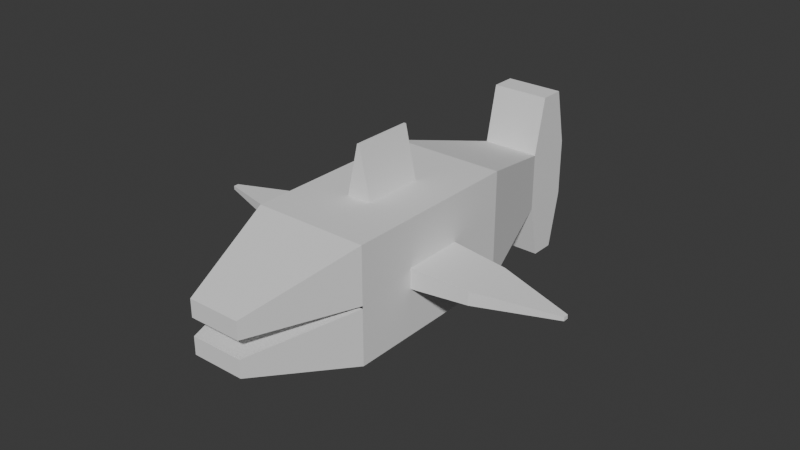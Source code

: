 # Source: fish.blend  (saved by Blender 4.3.34; exported with 4.5.12 LTS)
import bpy
from mathutils import Matrix  # noqa: F401  (used for matrix-valued properties, if any)

bpy.ops.wm.read_factory_settings(use_empty=True)
scene = bpy.context.scene
scene.name = 'Scene'

# ---- collections
col_collection = bpy.data.collections.new('Collection'); scene.collection.children.link(col_collection)

# ---- world
world_world = bpy.data.worlds.new('World'); scene.world = world_world
world_world.use_nodes = True; world_world.node_tree.nodes.clear()
_N = world_world.node_tree.nodes; _L = world_world.node_tree.links
n0 = _N.new('ShaderNodeOutputWorld'); n0.name = 'World Output'; n0.location = (300, 300)
n1 = _N.new('ShaderNodeBackground'); n1.name = 'Background'; n1.location = (10, 300)
n1.inputs[0].default_value = (0.05088, 0.05088, 0.05088, 1.0)
_L.new(n1.outputs[0], n0.inputs[0])
n0.is_active_output = True
world_world.color = (0.05088, 0.05088, 0.05088)
world_world.sun_shadow_jitter_overblur = 0.0

# ---- meshes
me_cube = bpy.data.meshes.new('Cube')
me_cube.from_pydata([(1.0, -1.0, -1.0), (1.0, -1.0, 1.0), (1.0, 2.217, -1.0), (1.0, 2.217, 1.0), (0.512, 4.067, -0.512), (0.512, 4.067, 0.512), (0.512, 4.932, -0.512), (0.512, 4.932, 0.512), (0.512, 4.283, -1.512), (0.512, 4.283, 1.512), (0.512, 4.716, -1.512), (0.512, 4.716, 1.512), (0.4558, -2.878, 0.4558), (0.4558, -2.878, -0.4558), (1.0, 2.217, 0.3333), (1.0, 2.217, -0.3333), (1.0, -1.0, 0.02268), (1.0, -1.0, -0.02268), (0.512, 4.067, 0.1707), (0.512, 4.067, -0.1707), (0.512, 4.932, 0.1707), (0.512, 4.932, -0.1707), (0.4558, -2.878, 0.1519), (0.4558, -2.878, -0.1519), (1.0, 0.07234, -1.0), (1.0, 1.145, -1.0), (1.0, 1.145, 1.0), (1.0, 0.07234, 1.0), (1.0, 1.145, -0.178), (1.0, 0.07234, -0.178), (1.0, 1.145, 0.178), (1.0, 0.07234, 0.178), (0.0, 2.217, -1.0), (0.0, 2.217, 1.0), (0.0, -1.0, -1.0), (0.0, -1.0, 1.0), (0.0, 4.067, -0.512), (0.0, 4.067, 0.512), (0.0, 4.932, -0.512), (0.0, 4.932, 0.512), (0.0, 4.283, -1.512), (0.0, 4.283, 1.512), (0.0, 4.716, -1.512), (0.0, 4.716, 1.512), (0.0, -2.878, -0.4558), (0.0, -2.878, 0.4558), (0.0, -2.878, -0.1519), (0.0, -2.878, 0.1519), (0.0, 4.932, -0.1707), (0.0, 4.932, 0.1707), (0.0, -1.0, -0.02268), (0.0, -1.0, 0.02268), (0.0, 1.145, 1.0), (0.0, 0.07234, 1.0), (0.0, 1.145, -1.0), (0.0, 0.07234, -1.0), (3.364, 0.6537, -0.03312), (3.364, 0.5633, -0.03312), (3.364, 0.6537, 0.03312), (3.364, 0.5633, 0.03312), (2.003, 0.1545, -0.1166), (2.003, 0.1545, 0.1166), (2.003, 1.063, 0.1166), (2.003, 1.063, -0.1166), (0.2169, 2.217, 1.0), (0.2169, -1.0, -1.0), (0.1111, 4.067, 0.512), (0.1111, 4.932, 0.512), (0.1111, 4.283, 1.512), (0.1111, 4.716, 1.512), (0.09888, -2.878, -0.4558), (0.1111, 4.932, -0.1707), (0.1111, 4.932, 0.1707), (0.2169, -1.0, -0.02268), (0.2169, -1.0, 0.02268), (0.2169, 1.145, 1.0), (0.2169, 0.07234, 1.0), (0.2169, 2.217, -1.0), (0.2169, -1.0, 1.0), (0.1111, 4.067, -0.512), (0.1111, 4.932, -0.512), (0.1111, 4.283, -1.512), (0.1111, 4.716, -1.512), (0.09888, -2.878, 0.4558), (0.09888, -2.878, -0.1519), (0.09888, -2.878, 0.1519), (0.2169, 1.145, -1.0), (0.2169, 0.07234, -1.0), (0.0, 1.145, 1.892), (0.0, 0.07234, 1.892), (0.0203, 1.145, 1.892), (0.0203, 0.07234, 1.892), (1.0, -0.03523, 1.0), (1.0, -0.8917, -0.03836), (1.0, -0.8917, 0.03836), (1.0, -0.03523, -1.0), (0.0, -0.03523, 1.0), (0.0, -0.03523, -1.0), (0.2169, -0.03523, 1.0), (0.2169, -0.03523, -1.0)], [], [(94, 92, 1, 16), (16, 1, 12, 22), (99, 95, 0, 65), (19, 4, 6, 21), (64, 3, 5, 66), (15, 2, 4, 19), (72, 67, 7, 20), (6, 4, 8, 10), (68, 9, 11, 69), (5, 7, 11, 9), (66, 5, 9, 68), (80, 6, 10, 82), (65, 0, 13, 70), (80, 71, 21, 6), (71, 72, 20, 21), (3, 14, 18, 5), (14, 15, 19, 18), (5, 18, 20, 7), (18, 19, 21, 20), (0, 17, 23, 13), (95, 93, 17, 0), (93, 94, 16, 17), (84, 23, 17, 73), (85, 74, 16, 22), (15, 14, 30, 28), (61, 60, 57, 59), (2, 15, 28, 25), (25, 28, 29, 24), (77, 2, 25, 86), (86, 25, 24, 87), (14, 3, 26, 30), (30, 26, 27, 31), (53, 76, 91, 89), (64, 33, 52, 75), (70, 84, 46, 44), (78, 35, 45, 83), (85, 83, 45, 47), (67, 39, 43, 69), (79, 36, 40, 81), (81, 40, 42, 82), (98, 96, 35, 78), (77, 32, 36, 79), (56, 58, 59, 57), (62, 61, 59, 58), (60, 63, 56, 57), (63, 62, 58, 56), (28, 30, 62, 63), (29, 28, 63, 60), (30, 31, 61, 62), (31, 29, 60, 61), (2, 77, 79, 4), (92, 98, 78, 1), (8, 81, 82, 10), (4, 79, 81, 8), (7, 67, 69, 11), (22, 12, 83, 85), (1, 78, 83, 12), (13, 23, 84, 70), (3, 64, 75, 26), (26, 75, 76, 27), (54, 86, 87, 55), (32, 77, 86, 54), (47, 51, 74, 85), (46, 84, 73, 50), (48, 49, 72, 71), (38, 48, 71, 80), (34, 65, 70, 44), (38, 80, 82, 42), (37, 66, 68, 41), (41, 68, 69, 43), (49, 39, 67, 72), (33, 64, 66, 37), (97, 99, 65, 34), (90, 88, 89, 91), (75, 52, 88, 90), (76, 75, 90, 91), (55, 87, 99, 97), (27, 76, 98, 92), (76, 53, 96, 98), (29, 31, 94, 93), (24, 29, 93, 95), (87, 24, 95, 99), (31, 27, 92, 94)])
_uv = me_cube.uv_layers.new(name='UVMap')
_uv.uv.foreach_set('vector', [0.5417, 0.7416, 0.625, 0.7416, 0.625, 0.75, 0.5417, 0.75, 0.5417, 0.75, 0.625, 0.75, 0.625, 0.75, 0.5417, 0.75, 0.2771, 0.7416, 0.375, 0.7416, 0.375, 0.75, 0.2771, 0.75, 0.4583, 0.5, 0.375, 0.5, 0.375, 0.5, 0.4583, 0.5, 0.7229, 0.5, 0.625, 0.5, 0.625, 0.5, 0.7229, 0.5, 0.4583, 0.5, 0.375, 0.5, 0.375, 0.5, 0.4583, 0.5, 0.5417, 0.4021, 0.625, 0.4021, 0.625, 0.5, 0.5417, 0.5, 0.375, 0.5, 0.375, 0.5, 0.375, 0.5, 0.375, 0.5, 0.7229, 0.5, 0.625, 0.5, 0.625, 0.5, 0.7229, 0.5, 0.625, 0.5, 0.625, 0.5, 0.625, 0.5, 0.625, 0.5, 0.7229, 0.5, 0.625, 0.5, 0.625, 0.5, 0.7229, 0.5, 0.375, 0.4021, 0.375, 0.5, 0.375, 0.5, 0.375, 0.4021, 0.2771, 0.75, 0.375, 0.75, 0.375, 0.75, 0.2771, 0.75, 0.375, 0.4021, 0.4583, 0.4021, 0.4583, 0.5, 0.375, 0.5, 0.4583, 0.4021, 0.5417, 0.4021, 0.5417, 0.5, 0.4583, 0.5, 0.625, 0.5, 0.5417, 0.5, 0.5417, 0.5, 0.625, 0.5, 0.5417, 0.5, 0.4583, 0.5, 0.4583, 0.5, 0.5417, 0.5, 0.625, 0.5, 0.5417, 0.5, 0.5417, 0.5, 0.625, 0.5, 0.5417, 0.5, 0.4583, 0.5, 0.4583, 0.5, 0.5417, 0.5, 0.375, 0.75, 0.4583, 0.75, 0.4583, 0.75, 0.375, 0.75, 0.375, 0.7416, 0.4583, 0.7416, 0.4583, 0.75, 0.375, 0.75, 0.4583, 0.7416, 0.5417, 0.7416, 0.5417, 0.75, 0.4583, 0.75, 0.4583, 0.8479, 0.4583, 0.75, 0.4583, 0.75, 0.4583, 0.4563, 0.5417, 0.8479, 0.5417, 0.4563, 0.5417, 0.75, 0.5417, 0.75, 0.4583, 0.5, 0.5417, 0.5, 0.5417, 0.5833, 0.4583, 0.5833, 0.5417, 0.6667, 0.4583, 0.6667, 0.4583, 0.6667, 0.5417, 0.6667, 0.375, 0.5, 0.4583, 0.5, 0.4583, 0.5833, 0.375, 0.5833, 0.375, 0.5833, 0.4583, 0.5833, 0.4583, 0.6667, 0.375, 0.6667, 0.2771, 0.5, 0.375, 0.5, 0.375, 0.5833, 0.2771, 0.5833, 0.2771, 0.5833, 0.375, 0.5833, 0.375, 0.6667, 0.2771, 0.6667, 0.5417, 0.5, 0.625, 0.5, 0.625, 0.5833, 0.5417, 0.5833, 0.5417, 0.5833, 0.625, 0.5833, 0.625, 0.6667, 0.5417, 0.6667, 0.75, 0.6667, 0.7229, 0.6667, 0.7229, 0.6667, 0.75, 0.6667, 0.7229, 0.5, 0.75, 0.5, 0.75, 0.5833, 0.7229, 0.5833, 0.375, 0.8479, 0.4583, 0.8479, 0.4583, 0.875, 0.375, 0.875, 0.7229, 0.75, 0.75, 0.75, 0.75, 0.75, 0.7229, 0.75, 0.5417, 0.8479, 0.625, 0.8479, 0.625, 0.875, 0.5417, 0.875, 0.625, 0.4021, 0.625, 0.375, 0.625, 0.375, 0.625, 0.4021, 0.2771, 0.5, 0.25, 0.5, 0.25, 0.5, 0.2771, 0.5, 0.2771, 0.5, 0.25, 0.5, 0.25, 0.5, 0.2771, 0.5, 0.7229, 0.7416, 0.75, 0.7416, 0.75, 0.75, 0.7229, 0.75, 0.2771, 0.5, 0.25, 0.5, 0.25, 0.5, 0.2771, 0.5, 0.4583, 0.5833, 0.5417, 0.5833, 0.5417, 0.6667, 0.4583, 0.6667, 0.5417, 0.5833, 0.5417, 0.6667, 0.5417, 0.6667, 0.5417, 0.5833, 0.4583, 0.6667, 0.4583, 0.5833, 0.4583, 0.5833, 0.4583, 0.6667, 0.4583, 0.5833, 0.5417, 0.5833, 0.5417, 0.5833, 0.4583, 0.5833, 0.4583, 0.5833, 0.5417, 0.5833, 0.5417, 0.5833, 0.4583, 0.5833, 0.4583, 0.6667, 0.4583, 0.5833, 0.4583, 0.5833, 0.4583, 0.6667, 0.5417, 0.5833, 0.5417, 0.6667, 0.5417, 0.6667, 0.5417, 0.5833, 0.5417, 0.6667, 0.4583, 0.6667, 0.4583, 0.6667, 0.5417, 0.6667, 0.375, 0.5, 0.2771, 0.5, 0.2771, 0.5, 0.375, 0.5, 0.625, 0.7416, 0.7229, 0.7416, 0.7229, 0.75, 0.625, 0.75, 0.375, 0.5, 0.2771, 0.5, 0.2771, 0.5, 0.375, 0.5, 0.375, 0.5, 0.2771, 0.5, 0.2771, 0.5, 0.375, 0.5, 0.625, 0.5, 0.625, 0.4021, 0.625, 0.4021, 0.625, 0.5, 0.5417, 0.75, 0.625, 0.75, 0.625, 0.8479, 0.5417, 0.8479, 0.625, 0.75, 0.7229, 0.75, 0.7229, 0.75, 0.625, 0.75, 0.375, 0.75, 0.4583, 0.75, 0.4583, 0.8479, 0.375, 0.8479, 0.625, 0.5, 0.7229, 0.5, 0.7229, 0.5833, 0.625, 0.5833, 0.625, 0.5833, 0.7229, 0.5833, 0.7229, 0.6667, 0.625, 0.6667, 0.25, 0.5833, 0.2771, 0.5833, 0.2771, 0.6667, 0.25, 0.6667, 0.25, 0.5, 0.2771, 0.5, 0.2771, 0.5833, 0.25, 0.5833, 0.5417, 0.875, 0.5417, 0.375, 0.5417, 0.4563, 0.5417, 0.8479, 0.4583, 0.875, 0.4583, 0.8479, 0.4583, 0.4563, 0.4583, 0.375, 0.4583, 0.375, 0.5417, 0.375, 0.5417, 0.4021, 0.4583, 0.4021, 0.375, 0.375, 0.4583, 0.375, 0.4583, 0.4021, 0.375, 0.4021, 0.25, 0.75, 0.2771, 0.75, 0.2771, 0.75, 0.25, 0.75, 0.375, 0.375, 0.375, 0.4021, 0.375, 0.4021, 0.375, 0.375, 0.75, 0.5, 0.7229, 0.5, 0.7229, 0.5, 0.75, 0.5, 0.75, 0.5, 0.7229, 0.5, 0.7229, 0.5, 0.75, 0.5, 0.5417, 0.375, 0.625, 0.375, 0.625, 0.4021, 0.5417, 0.4021, 0.75, 0.5, 0.7229, 0.5, 0.7229, 0.5, 0.75, 0.5, 0.25, 0.7416, 0.2771, 0.7416, 0.2771, 0.75, 0.25, 0.75, 0.7229, 0.5833, 0.75, 0.5833, 0.75, 0.6667, 0.7229, 0.6667, 0.7229, 0.5833, 0.75, 0.5833, 0.75, 0.5833, 0.7229, 0.5833, 0.7229, 0.6667, 0.7229, 0.5833, 0.7229, 0.5833, 0.7229, 0.6667, 0.25, 0.6667, 0.2771, 0.6667, 0.2771, 0.7416, 0.25, 0.7416, 0.625, 0.6667, 0.7229, 0.6667, 0.7229, 0.7416, 0.625, 0.7416, 0.7229, 0.6667, 0.75, 0.6667, 0.75, 0.7416, 0.7229, 0.7416, 0.4583, 0.6667, 0.5417, 0.6667, 0.5417, 0.7416, 0.4583, 0.7416, 0.375, 0.6667, 0.4583, 0.6667, 0.4583, 0.7416, 0.375, 0.7416, 0.2771, 0.6667, 0.375, 0.6667, 0.375, 0.7416, 0.2771, 0.7416, 0.5417, 0.6667, 0.625, 0.6667, 0.625, 0.7416, 0.5417, 0.7416])
me_cube.update()
arm_armature = bpy.data.armatures.new('Armature')  # bones are not reproduced

# ---- objects
ob_cube = bpy.data.objects.new('Cube', me_cube)
ob_armature = bpy.data.objects.new('Armature', arm_armature)

# ---- transforms, parenting, visibility, modifiers, constraints
ob_cube.parent = ob_armature
ob_cube.location = (0.0, 0.0, 0.0)
_vg = ob_cube.vertex_groups.new(name='JawUp')
_vg.add([1, 12, 16, 22, 35, 45, 47, 51, 74, 78, 83, 85], 1.0, 'REPLACE')
_vg = ob_cube.vertex_groups.new(name='JawDown')
_vg.add([0, 13, 17, 23, 34, 44, 46, 50, 65, 70, 73, 84], 1.0, 'REPLACE')
_m = ob_cube.modifiers.new('Mirror', 'MIRROR')
_m.use_clip = True
_m = ob_cube.modifiers.new('Armature', 'ARMATURE')
_m.object = ob_armature
ob_armature.location = (0.0, 0.0, 0.0)

# ---- collection membership
col_collection.objects.link(ob_cube)
col_collection.objects.link(ob_armature)

# ---- scene / render settings (as saved in the file)
scene.frame_start = 1; scene.frame_end = 250; scene.frame_set(1)
scene.render.engine = 'BLENDER_EEVEE_NEXT'
bpy.context.view_layer.update()

# ---- added for rendering (the .blend has no active camera and no usable light): camera, sun
cam_auto = bpy.data.cameras.new('AutoCamera')
cam_auto.lens = 50.0
cam_auto.sensor_width = 36.0
cam_auto.clip_end = 1000.0
ob_auto_camera = bpy.data.objects.new('AutoCamera', cam_auto)
scene.collection.objects.link(ob_auto_camera)
ob_auto_camera.location = (10.0447, -11.0269, 8.22576)
ob_auto_camera.rotation_euler = (1.09748, -7.21219e-08, 0.694738)
scene.camera = ob_auto_camera
light_auto_sun = bpy.data.lights.new('AutoSun', 'SUN')
light_auto_sun.energy = 3.0
light_auto_sun.angle = 0.0523599
ob_auto_sun = bpy.data.objects.new('AutoSun', light_auto_sun)
scene.collection.objects.link(ob_auto_sun)
ob_auto_sun.rotation_euler = (0.872665, 0.174533, 0.523599)
bpy.context.view_layer.update()

